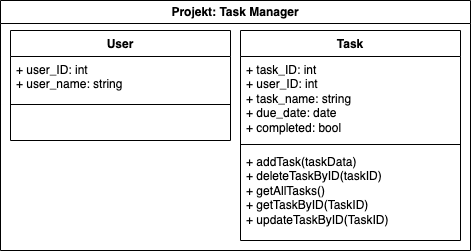

The diagram above was exported from draw.io. Its source (the exported page's mxGraphModel, read from the mxfile embedded in the PNG):
<mxGraphModel dx="531" dy="1054" grid="1" gridSize="10" guides="1" tooltips="1" connect="1" arrows="1" fold="1" page="1" pageScale="1" pageWidth="1169" pageHeight="827" math="0" shadow="0" extFonts="Permanent Marker^https://fonts.googleapis.com/css?family=Permanent+Marker">
  <root>
    <mxCell id="0" />
    <mxCell id="1" parent="0" />
    <mxCell id="EjetRfbLv1eD1SdulCSC-9" value="Projekt: Task Manager" style="swimlane;whiteSpace=wrap;html=1;" parent="1" vertex="1">
      <mxGeometry x="40" y="40" width="470" height="250" as="geometry" />
    </mxCell>
    <mxCell id="EjetRfbLv1eD1SdulCSC-5" value="User" style="swimlane;fontStyle=1;align=center;verticalAlign=top;childLayout=stackLayout;horizontal=1;startSize=26;horizontalStack=0;resizeParent=1;resizeParentMax=0;resizeLast=0;collapsible=1;marginBottom=0;whiteSpace=wrap;html=1;" parent="EjetRfbLv1eD1SdulCSC-9" vertex="1">
      <mxGeometry x="10" y="30" width="220" height="110" as="geometry" />
    </mxCell>
    <mxCell id="EjetRfbLv1eD1SdulCSC-6" value="+ user_ID: int&lt;br&gt;+ user_name: string" style="text;strokeColor=none;fillColor=none;align=left;verticalAlign=top;spacingLeft=4;spacingRight=4;overflow=hidden;rotatable=0;points=[[0,0.5],[1,0.5]];portConstraint=eastwest;whiteSpace=wrap;html=1;" parent="EjetRfbLv1eD1SdulCSC-5" vertex="1">
      <mxGeometry y="26" width="220" height="44" as="geometry" />
    </mxCell>
    <mxCell id="EjetRfbLv1eD1SdulCSC-7" value="" style="line;strokeWidth=1;fillColor=none;align=left;verticalAlign=middle;spacingTop=-1;spacingLeft=3;spacingRight=3;rotatable=0;labelPosition=right;points=[];portConstraint=eastwest;strokeColor=inherit;" parent="EjetRfbLv1eD1SdulCSC-5" vertex="1">
      <mxGeometry y="70" width="220" height="8" as="geometry" />
    </mxCell>
    <mxCell id="EjetRfbLv1eD1SdulCSC-8" value="&amp;nbsp;" style="text;strokeColor=none;fillColor=none;align=left;verticalAlign=top;spacingLeft=4;spacingRight=4;overflow=hidden;rotatable=0;points=[[0,0.5],[1,0.5]];portConstraint=eastwest;whiteSpace=wrap;html=1;" parent="EjetRfbLv1eD1SdulCSC-5" vertex="1">
      <mxGeometry y="78" width="220" height="32" as="geometry" />
    </mxCell>
    <mxCell id="YtuSub1_Lx1IjlusLcMb-1" value="Task" style="swimlane;fontStyle=1;align=center;verticalAlign=top;childLayout=stackLayout;horizontal=1;startSize=26;horizontalStack=0;resizeParent=1;resizeParentMax=0;resizeLast=0;collapsible=1;marginBottom=0;whiteSpace=wrap;html=1;" parent="EjetRfbLv1eD1SdulCSC-9" vertex="1">
      <mxGeometry x="240" y="30" width="220" height="210" as="geometry" />
    </mxCell>
    <mxCell id="YtuSub1_Lx1IjlusLcMb-2" value="+ task_ID: int&lt;br&gt;+ user_ID: int&lt;br style=&quot;border-color: var(--border-color);&quot;&gt;+ task_name: string&lt;br&gt;+ due_date: date&lt;br&gt;+ completed: bool" style="text;strokeColor=none;fillColor=none;align=left;verticalAlign=top;spacingLeft=4;spacingRight=4;overflow=hidden;rotatable=0;points=[[0,0.5],[1,0.5]];portConstraint=eastwest;whiteSpace=wrap;html=1;" parent="YtuSub1_Lx1IjlusLcMb-1" vertex="1">
      <mxGeometry y="26" width="220" height="84" as="geometry" />
    </mxCell>
    <mxCell id="YtuSub1_Lx1IjlusLcMb-3" value="" style="line;strokeWidth=1;fillColor=none;align=left;verticalAlign=middle;spacingTop=-1;spacingLeft=3;spacingRight=3;rotatable=0;labelPosition=right;points=[];portConstraint=eastwest;strokeColor=inherit;" parent="YtuSub1_Lx1IjlusLcMb-1" vertex="1">
      <mxGeometry y="110" width="220" height="8" as="geometry" />
    </mxCell>
    <mxCell id="YtuSub1_Lx1IjlusLcMb-4" value="+ addTask(taskData)&lt;br&gt;+ deleteTaskByID(taskID)&lt;br style=&quot;border-color: var(--border-color);&quot;&gt;+ getAllTasks()&lt;br&gt;+ getTaskByID(TaskID)&lt;br&gt;+ updateTaskByID(TaskID)" style="text;strokeColor=none;fillColor=none;align=left;verticalAlign=top;spacingLeft=4;spacingRight=4;overflow=hidden;rotatable=0;points=[[0,0.5],[1,0.5]];portConstraint=eastwest;whiteSpace=wrap;html=1;" parent="YtuSub1_Lx1IjlusLcMb-1" vertex="1">
      <mxGeometry y="118" width="220" height="92" as="geometry" />
    </mxCell>
  </root>
</mxGraphModel>